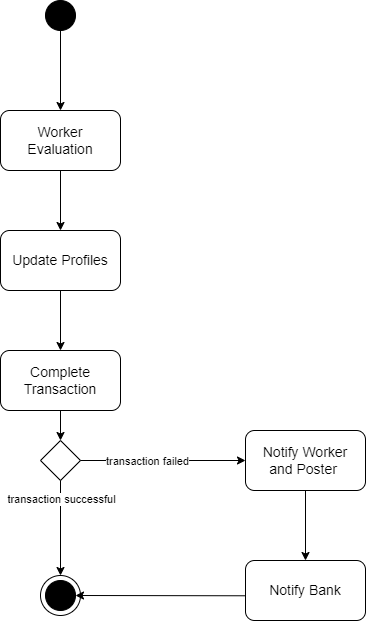

The diagram above was exported from draw.io. Its source (the exported page's mxGraphModel, read from the mxfile embedded in the PNG):
<mxGraphModel dx="1826" dy="699" grid="1" gridSize="10" guides="1" tooltips="1" connect="1" arrows="1" fold="1" page="1" pageScale="1" pageWidth="2339" pageHeight="3300" math="0" shadow="0">
  <root>
    <mxCell id="0" />
    <mxCell id="1" parent="0" />
    <mxCell id="-WRtlHAJnVRVakXdsOt0-1" value="" style="ellipse;whiteSpace=wrap;html=1;aspect=fixed;fillColor=#000000;" vertex="1" parent="1">
      <mxGeometry x="155" y="680" width="30" height="30" as="geometry" />
    </mxCell>
    <mxCell id="-WRtlHAJnVRVakXdsOt0-2" value="" style="rounded=1;whiteSpace=wrap;html=1;fontFamily=Helvetica;fontSize=12;fontColor=default;strokeColor=#000000;fillColor=#FFFFFF;" vertex="1" parent="1">
      <mxGeometry x="110" y="790" width="120" height="60" as="geometry" />
    </mxCell>
    <mxCell id="-WRtlHAJnVRVakXdsOt0-3" value="&lt;font style=&quot;font-size: 14px&quot;&gt;Worker Evaluation&lt;/font&gt;" style="text;html=1;strokeColor=none;fillColor=none;align=center;verticalAlign=middle;whiteSpace=wrap;rounded=0;fontFamily=Helvetica;fontSize=12;fontColor=default;" vertex="1" parent="1">
      <mxGeometry x="120" y="805" width="100" height="30" as="geometry" />
    </mxCell>
    <mxCell id="-WRtlHAJnVRVakXdsOt0-4" value="" style="endArrow=classic;html=1;rounded=0;fontFamily=Helvetica;fontSize=14;fontColor=default;fillColor=#000000;exitX=0.5;exitY=1;exitDx=0;exitDy=0;entryX=0.5;entryY=0;entryDx=0;entryDy=0;" edge="1" parent="1" source="-WRtlHAJnVRVakXdsOt0-1" target="-WRtlHAJnVRVakXdsOt0-2">
      <mxGeometry width="50" height="50" relative="1" as="geometry">
        <mxPoint x="295" y="850" as="sourcePoint" />
        <mxPoint x="345" y="800" as="targetPoint" />
      </mxGeometry>
    </mxCell>
    <mxCell id="-WRtlHAJnVRVakXdsOt0-5" value="" style="endArrow=classic;html=1;rounded=0;fontFamily=Helvetica;fontSize=14;fontColor=default;fillColor=#000000;exitX=0.5;exitY=1;exitDx=0;exitDy=0;entryX=0.5;entryY=0;entryDx=0;entryDy=0;" edge="1" parent="1" source="-WRtlHAJnVRVakXdsOt0-2" target="-WRtlHAJnVRVakXdsOt0-6">
      <mxGeometry width="50" height="50" relative="1" as="geometry">
        <mxPoint x="155" y="820" as="sourcePoint" />
        <mxPoint x="170" y="910" as="targetPoint" />
      </mxGeometry>
    </mxCell>
    <mxCell id="-WRtlHAJnVRVakXdsOt0-6" value="" style="rounded=1;whiteSpace=wrap;html=1;fontFamily=Helvetica;fontSize=12;fontColor=default;strokeColor=#000000;fillColor=#FFFFFF;" vertex="1" parent="1">
      <mxGeometry x="110" y="910" width="120" height="60" as="geometry" />
    </mxCell>
    <mxCell id="-WRtlHAJnVRVakXdsOt0-7" value="&lt;font style=&quot;font-size: 14px&quot;&gt;Update Profiles&lt;/font&gt;" style="text;html=1;strokeColor=none;fillColor=none;align=center;verticalAlign=middle;whiteSpace=wrap;rounded=0;fontFamily=Helvetica;fontSize=12;fontColor=default;" vertex="1" parent="1">
      <mxGeometry x="120" y="925" width="100" height="30" as="geometry" />
    </mxCell>
    <mxCell id="-WRtlHAJnVRVakXdsOt0-8" value="" style="rounded=1;whiteSpace=wrap;html=1;fontFamily=Helvetica;fontSize=12;fontColor=default;strokeColor=#000000;fillColor=#FFFFFF;" vertex="1" parent="1">
      <mxGeometry x="110" y="1030" width="120" height="60" as="geometry" />
    </mxCell>
    <mxCell id="-WRtlHAJnVRVakXdsOt0-9" value="&lt;font style=&quot;font-size: 14px&quot;&gt;Complete Transaction&lt;/font&gt;" style="text;html=1;strokeColor=none;fillColor=none;align=center;verticalAlign=middle;whiteSpace=wrap;rounded=0;fontFamily=Helvetica;fontSize=12;fontColor=default;" vertex="1" parent="1">
      <mxGeometry x="120" y="1045" width="100" height="30" as="geometry" />
    </mxCell>
    <mxCell id="-WRtlHAJnVRVakXdsOt0-10" value="" style="endArrow=classic;html=1;rounded=0;fontFamily=Helvetica;fontSize=14;fontColor=default;fillColor=#000000;exitX=0.5;exitY=1;exitDx=0;exitDy=0;entryX=0.5;entryY=0;entryDx=0;entryDy=0;" edge="1" parent="1" source="-WRtlHAJnVRVakXdsOt0-6" target="-WRtlHAJnVRVakXdsOt0-8">
      <mxGeometry width="50" height="50" relative="1" as="geometry">
        <mxPoint x="155" y="1010" as="sourcePoint" />
        <mxPoint x="205" y="960" as="targetPoint" />
      </mxGeometry>
    </mxCell>
    <mxCell id="-WRtlHAJnVRVakXdsOt0-11" value="" style="endArrow=classic;html=1;rounded=0;fontFamily=Helvetica;fontSize=14;fontColor=default;fillColor=#000000;exitX=0.5;exitY=1;exitDx=0;exitDy=0;entryX=0.5;entryY=0;entryDx=0;entryDy=0;" edge="1" parent="1" source="-WRtlHAJnVRVakXdsOt0-8" target="-WRtlHAJnVRVakXdsOt0-14">
      <mxGeometry width="50" height="50" relative="1" as="geometry">
        <mxPoint x="145" y="1090" as="sourcePoint" />
        <mxPoint x="170" y="1170" as="targetPoint" />
      </mxGeometry>
    </mxCell>
    <mxCell id="-WRtlHAJnVRVakXdsOt0-12" value="" style="ellipse;whiteSpace=wrap;html=1;fontFamily=Helvetica;fontSize=14;fontColor=default;strokeColor=#000000;fillColor=#FFFFFF;" vertex="1" parent="1">
      <mxGeometry x="150" y="1255" width="40" height="40" as="geometry" />
    </mxCell>
    <mxCell id="-WRtlHAJnVRVakXdsOt0-13" value="" style="ellipse;whiteSpace=wrap;html=1;aspect=fixed;fillColor=#000000;" vertex="1" parent="1">
      <mxGeometry x="155" y="1260" width="30" height="30" as="geometry" />
    </mxCell>
    <mxCell id="-WRtlHAJnVRVakXdsOt0-14" value="" style="rhombus;whiteSpace=wrap;html=1;" vertex="1" parent="1">
      <mxGeometry x="150" y="1120" width="40" height="40" as="geometry" />
    </mxCell>
    <mxCell id="-WRtlHAJnVRVakXdsOt0-15" value="" style="endArrow=classic;html=1;rounded=0;exitX=0.5;exitY=1;exitDx=0;exitDy=0;entryX=0.5;entryY=0;entryDx=0;entryDy=0;" edge="1" parent="1" source="-WRtlHAJnVRVakXdsOt0-14" target="-WRtlHAJnVRVakXdsOt0-12">
      <mxGeometry width="50" height="50" relative="1" as="geometry">
        <mxPoint x="615" y="1010" as="sourcePoint" />
        <mxPoint x="665" y="960" as="targetPoint" />
      </mxGeometry>
    </mxCell>
    <mxCell id="-WRtlHAJnVRVakXdsOt0-16" value="transaction successful" style="edgeLabel;html=1;align=center;verticalAlign=middle;resizable=0;points=[];" vertex="1" connectable="0" parent="-WRtlHAJnVRVakXdsOt0-15">
      <mxGeometry x="-0.5964" relative="1" as="geometry">
        <mxPoint as="offset" />
      </mxGeometry>
    </mxCell>
    <mxCell id="-WRtlHAJnVRVakXdsOt0-17" value="" style="endArrow=classic;html=1;rounded=0;exitX=1;exitY=0.5;exitDx=0;exitDy=0;" edge="1" parent="1" source="-WRtlHAJnVRVakXdsOt0-14" target="-WRtlHAJnVRVakXdsOt0-19">
      <mxGeometry width="50" height="50" relative="1" as="geometry">
        <mxPoint x="615" y="1010" as="sourcePoint" />
        <mxPoint x="265" y="1140" as="targetPoint" />
      </mxGeometry>
    </mxCell>
    <mxCell id="-WRtlHAJnVRVakXdsOt0-18" value="transaction failed" style="edgeLabel;html=1;align=center;verticalAlign=middle;resizable=0;points=[];" vertex="1" connectable="0" parent="-WRtlHAJnVRVakXdsOt0-17">
      <mxGeometry x="-0.5238" relative="1" as="geometry">
        <mxPoint x="26" as="offset" />
      </mxGeometry>
    </mxCell>
    <mxCell id="-WRtlHAJnVRVakXdsOt0-19" value="" style="rounded=1;whiteSpace=wrap;html=1;fontFamily=Helvetica;fontSize=12;fontColor=default;strokeColor=#000000;fillColor=#FFFFFF;" vertex="1" parent="1">
      <mxGeometry x="355" y="1110" width="120" height="60" as="geometry" />
    </mxCell>
    <mxCell id="-WRtlHAJnVRVakXdsOt0-20" value="&lt;font style=&quot;font-size: 14px&quot;&gt;Notify Worker and Poster&amp;nbsp;&lt;/font&gt;" style="text;html=1;strokeColor=none;fillColor=none;align=center;verticalAlign=middle;whiteSpace=wrap;rounded=0;fontFamily=Helvetica;fontSize=12;fontColor=default;" vertex="1" parent="1">
      <mxGeometry x="365" y="1125" width="100" height="30" as="geometry" />
    </mxCell>
    <mxCell id="-WRtlHAJnVRVakXdsOt0-21" value="" style="endArrow=classic;html=1;rounded=0;exitX=0.5;exitY=1;exitDx=0;exitDy=0;" edge="1" parent="1" source="-WRtlHAJnVRVakXdsOt0-19">
      <mxGeometry width="50" height="50" relative="1" as="geometry">
        <mxPoint x="705" y="1130" as="sourcePoint" />
        <mxPoint x="415" y="1240" as="targetPoint" />
      </mxGeometry>
    </mxCell>
    <mxCell id="-WRtlHAJnVRVakXdsOt0-22" value="" style="rounded=1;whiteSpace=wrap;html=1;fontFamily=Helvetica;fontSize=12;fontColor=default;strokeColor=#000000;fillColor=#FFFFFF;" vertex="1" parent="1">
      <mxGeometry x="355" y="1240" width="120" height="60" as="geometry" />
    </mxCell>
    <mxCell id="-WRtlHAJnVRVakXdsOt0-23" value="&lt;font style=&quot;font-size: 14px&quot;&gt;Notify Bank&lt;/font&gt;" style="text;html=1;strokeColor=none;fillColor=none;align=center;verticalAlign=middle;whiteSpace=wrap;rounded=0;fontFamily=Helvetica;fontSize=12;fontColor=default;" vertex="1" parent="1">
      <mxGeometry x="365" y="1255" width="100" height="30" as="geometry" />
    </mxCell>
    <mxCell id="-WRtlHAJnVRVakXdsOt0-24" value="" style="endArrow=classic;html=1;rounded=0;entryX=1;entryY=0.5;entryDx=0;entryDy=0;exitX=-0.001;exitY=0.588;exitDx=0;exitDy=0;exitPerimeter=0;" edge="1" parent="1" source="-WRtlHAJnVRVakXdsOt0-22" target="-WRtlHAJnVRVakXdsOt0-13">
      <mxGeometry width="50" height="50" relative="1" as="geometry">
        <mxPoint x="265" y="1275" as="sourcePoint" />
        <mxPoint x="665" y="1140" as="targetPoint" />
      </mxGeometry>
    </mxCell>
  </root>
</mxGraphModel>